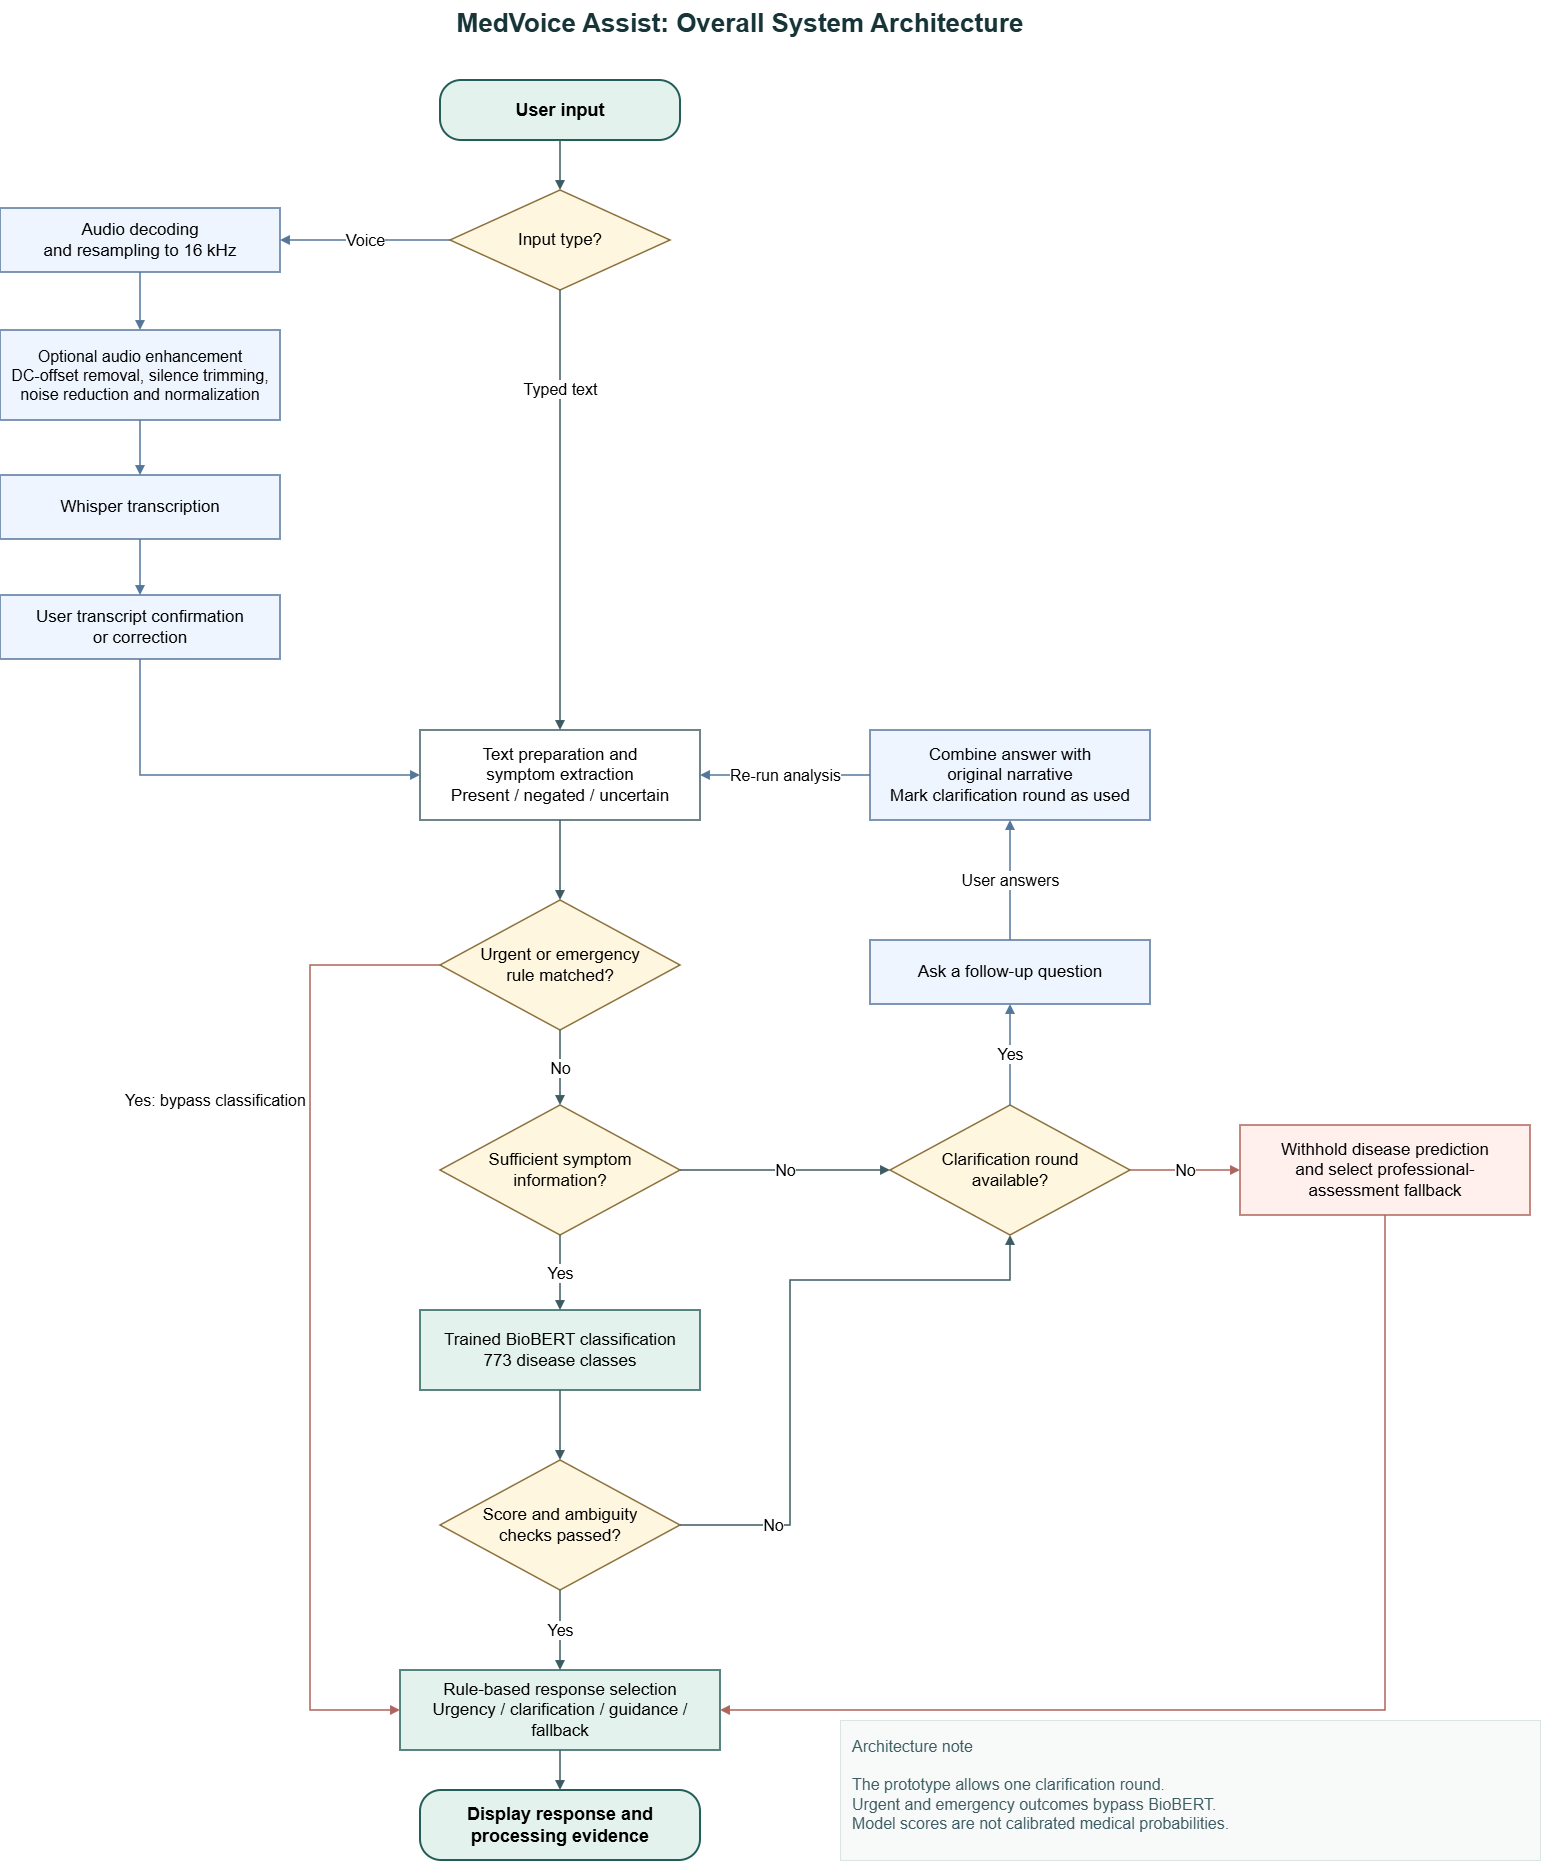

The diagram above was exported from draw.io. Its source (the exported page's mxGraphModel, read from the mxfile embedded in the PNG):
<mxGraphModel dx="2580" dy="1840" grid="1" gridSize="10" guides="1" tooltips="1" connect="1" arrows="1" fold="1" page="1" pageScale="1" pageWidth="850" pageHeight="1100" math="0" shadow="0">
  <root>
    <mxCell id="0" />
    <mxCell id="1" parent="0" />
    <mxCell id="P7fUOAxIo7haZq0lT4uE-1" parent="1" style="text;html=1;align=center;verticalAlign=middle;whiteSpace=wrap;rounded=0;fontFamily=Arial;fontSize=26;fontStyle=1;fontColor=#173538;" value="MedVoice Assist: Overall System Architecture" vertex="1">
      <mxGeometry height="45" width="1200" x="300" y="20" as="geometry" />
    </mxCell>
    <mxCell id="P7fUOAxIo7haZq0lT4uE-2" parent="1" style="rounded=1;arcSize=35;whiteSpace=wrap;html=1;fillColor=#e3f2ed;strokeColor=#245e59;strokeWidth=2;fontFamily=Arial;fontSize=18;fontStyle=1;" value="User input" vertex="1">
      <mxGeometry height="60" width="240" x="600" y="100" as="geometry" />
    </mxCell>
    <mxCell id="P7fUOAxIo7haZq0lT4uE-3" parent="1" style="rhombus;whiteSpace=wrap;html=1;fillColor=#fff6df;strokeColor=#8c713d;strokeWidth=1.5;fontFamily=Arial;fontSize=17;" value="Input type?" vertex="1">
      <mxGeometry height="100" width="220" x="610" y="210" as="geometry" />
    </mxCell>
    <mxCell id="P7fUOAxIo7haZq0lT4uE-4" parent="1" style="rounded=0;whiteSpace=wrap;html=1;fillColor=#eef5ff;strokeColor=#54769a;strokeWidth=1.5;fontFamily=Arial;fontSize=17;spacing=12;" value="Audio decoding&lt;br&gt;and resampling to 16 kHz" vertex="1">
      <mxGeometry height="64" width="280" x="160" y="228" as="geometry" />
    </mxCell>
    <mxCell id="P7fUOAxIo7haZq0lT4uE-5" parent="1" style="rounded=0;whiteSpace=wrap;html=1;fillColor=#eef5ff;strokeColor=#54769a;strokeWidth=1.5;fontFamily=Arial;fontSize=16;spacing=10;" value="Optional audio enhancement&lt;br&gt;DC-offset removal, silence trimming,&lt;br&gt;noise reduction and normalization" vertex="1">
      <mxGeometry height="90" width="280" x="160" y="350" as="geometry" />
    </mxCell>
    <mxCell id="P7fUOAxIo7haZq0lT4uE-6" parent="1" style="rounded=0;whiteSpace=wrap;html=1;fillColor=#eef5ff;strokeColor=#54769a;strokeWidth=1.5;fontFamily=Arial;fontSize=17;" value="Whisper transcription" vertex="1">
      <mxGeometry height="64" width="280" x="160" y="495" as="geometry" />
    </mxCell>
    <mxCell id="P7fUOAxIo7haZq0lT4uE-7" parent="1" style="rounded=0;whiteSpace=wrap;html=1;fillColor=#eef5ff;strokeColor=#54769a;strokeWidth=1.5;fontFamily=Arial;fontSize=17;spacing=12;" value="User transcript confirmation&lt;br&gt;or correction" vertex="1">
      <mxGeometry height="64" width="280" x="160" y="615" as="geometry" />
    </mxCell>
    <mxCell id="P7fUOAxIo7haZq0lT4uE-8" parent="1" style="rounded=0;whiteSpace=wrap;html=1;fillColor=#ffffff;strokeColor=#3c5c62;strokeWidth=1.5;fontFamily=Arial;fontSize=17;spacing=10;" value="Text preparation and&lt;br&gt;symptom extraction&lt;br&gt;Present / negated / uncertain" vertex="1">
      <mxGeometry height="90" width="280" x="580" y="750" as="geometry" />
    </mxCell>
    <mxCell id="P7fUOAxIo7haZq0lT4uE-9" parent="1" style="rhombus;whiteSpace=wrap;html=1;fillColor=#fff6df;strokeColor=#8c713d;strokeWidth=1.5;fontFamily=Arial;fontSize=17;" value="Urgent or emergency&lt;br&gt;rule matched?" vertex="1">
      <mxGeometry height="130" width="240" x="600" y="920" as="geometry" />
    </mxCell>
    <mxCell id="P7fUOAxIo7haZq0lT4uE-10" parent="1" style="rhombus;whiteSpace=wrap;html=1;fillColor=#fff6df;strokeColor=#8c713d;strokeWidth=1.5;fontFamily=Arial;fontSize=17;" value="Sufficient symptom&lt;br&gt;information?" vertex="1">
      <mxGeometry height="130" width="240" x="600" y="1125" as="geometry" />
    </mxCell>
    <mxCell id="P7fUOAxIo7haZq0lT4uE-11" parent="1" style="rounded=0;whiteSpace=wrap;html=1;fillColor=#e3f2ed;strokeColor=#245e59;strokeWidth=1.5;fontFamily=Arial;fontSize=17;spacing=10;" value="Trained BioBERT classification&lt;br&gt;773 disease classes" vertex="1">
      <mxGeometry height="80" width="280" x="580" y="1330" as="geometry" />
    </mxCell>
    <mxCell id="P7fUOAxIo7haZq0lT4uE-12" parent="1" style="rhombus;whiteSpace=wrap;html=1;fillColor=#fff6df;strokeColor=#8c713d;strokeWidth=1.5;fontFamily=Arial;fontSize=17;" value="Score and ambiguity&lt;br&gt;checks passed?" vertex="1">
      <mxGeometry height="130" width="240" x="600" y="1480" as="geometry" />
    </mxCell>
    <mxCell id="P7fUOAxIo7haZq0lT4uE-13" parent="1" style="rhombus;whiteSpace=wrap;html=1;fillColor=#fff6df;strokeColor=#8c713d;strokeWidth=1.5;fontFamily=Arial;fontSize=17;" value="Clarification round&lt;br&gt;available?" vertex="1">
      <mxGeometry height="130" width="240" x="1050" y="1125" as="geometry" />
    </mxCell>
    <mxCell id="P7fUOAxIo7haZq0lT4uE-14" parent="1" style="rounded=0;whiteSpace=wrap;html=1;fillColor=#eef5ff;strokeColor=#54769a;strokeWidth=1.5;fontFamily=Arial;fontSize=17;" value="Ask a follow-up question" vertex="1">
      <mxGeometry height="64" width="280" x="1030" y="960" as="geometry" />
    </mxCell>
    <mxCell id="P7fUOAxIo7haZq0lT4uE-15" parent="1" style="rounded=0;whiteSpace=wrap;html=1;fillColor=#eef5ff;strokeColor=#54769a;strokeWidth=1.5;fontFamily=Arial;fontSize=17;spacing=10;" value="Combine answer with&lt;br&gt;original narrative&lt;br&gt;Mark clarification round as used" vertex="1">
      <mxGeometry height="90" width="280" x="1030" y="750" as="geometry" />
    </mxCell>
    <mxCell id="P7fUOAxIo7haZq0lT4uE-16" parent="1" style="rounded=0;whiteSpace=wrap;html=1;fillColor=#fff0ed;strokeColor=#ad655b;strokeWidth=1.5;fontFamily=Arial;fontSize=17;spacing=10;" value="Withhold disease prediction&lt;br&gt;and select professional-&lt;br&gt;assessment fallback" vertex="1">
      <mxGeometry height="90" width="290" x="1400" y="1145" as="geometry" />
    </mxCell>
    <mxCell id="P7fUOAxIo7haZq0lT4uE-17" parent="1" style="rounded=0;whiteSpace=wrap;html=1;fillColor=#e3f2ed;strokeColor=#245e59;strokeWidth=1.5;fontFamily=Arial;fontSize=17;spacing=10;" value="Rule-based response selection&lt;br&gt;Urgency / clarification / guidance / fallback" vertex="1">
      <mxGeometry height="80" width="320" x="560" y="1690" as="geometry" />
    </mxCell>
    <mxCell id="P7fUOAxIo7haZq0lT4uE-18" parent="1" style="rounded=1;arcSize=30;whiteSpace=wrap;html=1;fillColor=#e3f2ed;strokeColor=#245e59;strokeWidth=2;fontFamily=Arial;fontSize=18;fontStyle=1;spacing=10;" value="Display response and&lt;br&gt;processing evidence" vertex="1">
      <mxGeometry height="70" width="280" x="580" y="1810" as="geometry" />
    </mxCell>
    <mxCell id="P7fUOAxIo7haZq0lT4uE-19" parent="1" style="text;html=1;whiteSpace=wrap;align=left;verticalAlign=top;spacing=12;fillColor=#f8faf9;strokeColor=#dbe5e2;rounded=0;fontFamily=Arial;fontSize=16;fontColor=#3c5c62;" value="Architecture note&lt;br&gt;&lt;br&gt;The prototype allows one clarification round.&lt;br&gt;Urgent and emergency outcomes bypass BioBERT.&lt;br&gt;Model scores are not calibrated medical probabilities." vertex="1">
      <mxGeometry height="140" width="700" x="1000" y="1740" as="geometry" />
    </mxCell>
    <mxCell id="P7fUOAxIo7haZq0lT4uE-20" edge="1" parent="1" source="P7fUOAxIo7haZq0lT4uE-2" style="edgeStyle=orthogonalEdgeStyle;rounded=0;html=1;endArrow=block;endFill=1;strokeColor=#3c5c62;strokeWidth=1.5;fontFamily=Arial;fontSize=16;exitX=0.5;exitY=1;entryX=0.5;entryY=0;" target="P7fUOAxIo7haZq0lT4uE-3">
      <mxGeometry relative="1" as="geometry" />
    </mxCell>
    <mxCell id="P7fUOAxIo7haZq0lT4uE-21" edge="1" parent="1" source="P7fUOAxIo7haZq0lT4uE-3" style="edgeStyle=orthogonalEdgeStyle;rounded=0;html=1;endArrow=block;endFill=1;strokeColor=#54769a;strokeWidth=1.5;fontFamily=Arial;fontSize=16;labelBackgroundColor=#ffffff;exitX=0;exitY=0.5;entryX=1;entryY=0.5;" target="P7fUOAxIo7haZq0lT4uE-4" value="Voice">
      <mxGeometry relative="1" as="geometry" />
    </mxCell>
    <mxCell id="P7fUOAxIo7haZq0lT4uE-22" edge="1" parent="1" source="P7fUOAxIo7haZq0lT4uE-3" style="edgeStyle=orthogonalEdgeStyle;rounded=0;html=1;endArrow=block;endFill=1;strokeColor=#3c5c62;strokeWidth=1.5;fontFamily=Arial;fontSize=16;labelBackgroundColor=#ffffff;exitX=0.5;exitY=1;entryX=0.5;entryY=0;" target="P7fUOAxIo7haZq0lT4uE-8" value="Typed text">
      <mxGeometry relative="1" x="-0.55" as="geometry" />
    </mxCell>
    <mxCell id="P7fUOAxIo7haZq0lT4uE-23" edge="1" parent="1" source="P7fUOAxIo7haZq0lT4uE-4" style="edgeStyle=orthogonalEdgeStyle;rounded=0;html=1;endArrow=block;endFill=1;strokeColor=#54769a;strokeWidth=1.5;exitX=0.5;exitY=1;entryX=0.5;entryY=0;" target="P7fUOAxIo7haZq0lT4uE-5">
      <mxGeometry relative="1" as="geometry" />
    </mxCell>
    <mxCell id="P7fUOAxIo7haZq0lT4uE-24" edge="1" parent="1" source="P7fUOAxIo7haZq0lT4uE-5" style="edgeStyle=orthogonalEdgeStyle;rounded=0;html=1;endArrow=block;endFill=1;strokeColor=#54769a;strokeWidth=1.5;exitX=0.5;exitY=1;entryX=0.5;entryY=0;" target="P7fUOAxIo7haZq0lT4uE-6">
      <mxGeometry relative="1" as="geometry" />
    </mxCell>
    <mxCell id="P7fUOAxIo7haZq0lT4uE-25" edge="1" parent="1" source="P7fUOAxIo7haZq0lT4uE-6" style="edgeStyle=orthogonalEdgeStyle;rounded=0;html=1;endArrow=block;endFill=1;strokeColor=#54769a;strokeWidth=1.5;exitX=0.5;exitY=1;entryX=0.5;entryY=0;" target="P7fUOAxIo7haZq0lT4uE-7">
      <mxGeometry relative="1" as="geometry" />
    </mxCell>
    <mxCell id="P7fUOAxIo7haZq0lT4uE-26" edge="1" parent="1" source="P7fUOAxIo7haZq0lT4uE-7" style="edgeStyle=orthogonalEdgeStyle;rounded=0;html=1;endArrow=block;endFill=1;strokeColor=#54769a;strokeWidth=1.5;exitX=0.5;exitY=1;entryX=0;entryY=0.5;" target="P7fUOAxIo7haZq0lT4uE-8">
      <mxGeometry relative="1" as="geometry">
        <Array as="points">
          <mxPoint x="300" y="795" />
        </Array>
      </mxGeometry>
    </mxCell>
    <mxCell id="P7fUOAxIo7haZq0lT4uE-27" edge="1" parent="1" source="P7fUOAxIo7haZq0lT4uE-8" style="edgeStyle=orthogonalEdgeStyle;rounded=0;html=1;endArrow=block;endFill=1;strokeColor=#3c5c62;strokeWidth=1.5;exitX=0.5;exitY=1;entryX=0.5;entryY=0;" target="P7fUOAxIo7haZq0lT4uE-9">
      <mxGeometry relative="1" as="geometry" />
    </mxCell>
    <mxCell id="P7fUOAxIo7haZq0lT4uE-28" edge="1" parent="1" source="P7fUOAxIo7haZq0lT4uE-9" style="edgeStyle=orthogonalEdgeStyle;rounded=0;html=1;endArrow=block;endFill=1;strokeColor=#ad655b;strokeWidth=1.5;fontFamily=Arial;fontSize=16;labelBackgroundColor=#ffffff;exitX=0;exitY=0.5;entryX=0;entryY=0.5;" target="P7fUOAxIo7haZq0lT4uE-17" value="Yes: bypass classification">
      <mxGeometry relative="1" x="-0.45" as="geometry">
        <mxPoint x="-95" as="offset" />
        <Array as="points">
          <mxPoint x="470" y="985" />
          <mxPoint x="470" y="1730" />
        </Array>
      </mxGeometry>
    </mxCell>
    <mxCell id="P7fUOAxIo7haZq0lT4uE-29" edge="1" parent="1" source="P7fUOAxIo7haZq0lT4uE-9" style="edgeStyle=orthogonalEdgeStyle;rounded=0;html=1;endArrow=block;endFill=1;strokeColor=#3c5c62;strokeWidth=1.5;fontFamily=Arial;fontSize=16;labelBackgroundColor=#ffffff;exitX=0.5;exitY=1;entryX=0.5;entryY=0;" target="P7fUOAxIo7haZq0lT4uE-10" value="No">
      <mxGeometry relative="1" as="geometry" />
    </mxCell>
    <mxCell id="P7fUOAxIo7haZq0lT4uE-30" edge="1" parent="1" source="P7fUOAxIo7haZq0lT4uE-10" style="edgeStyle=orthogonalEdgeStyle;rounded=0;html=1;endArrow=block;endFill=1;strokeColor=#3c5c62;strokeWidth=1.5;fontFamily=Arial;fontSize=16;labelBackgroundColor=#ffffff;exitX=0.5;exitY=1;entryX=0.5;entryY=0;" target="P7fUOAxIo7haZq0lT4uE-11" value="Yes">
      <mxGeometry relative="1" as="geometry" />
    </mxCell>
    <mxCell id="P7fUOAxIo7haZq0lT4uE-31" edge="1" parent="1" source="P7fUOAxIo7haZq0lT4uE-10" style="edgeStyle=orthogonalEdgeStyle;rounded=0;html=1;endArrow=block;endFill=1;strokeColor=#3c5c62;strokeWidth=1.5;fontFamily=Arial;fontSize=16;labelBackgroundColor=#ffffff;exitX=1;exitY=0.5;entryX=0;entryY=0.5;" target="P7fUOAxIo7haZq0lT4uE-13" value="No">
      <mxGeometry relative="1" as="geometry" />
    </mxCell>
    <mxCell id="P7fUOAxIo7haZq0lT4uE-32" edge="1" parent="1" source="P7fUOAxIo7haZq0lT4uE-11" style="edgeStyle=orthogonalEdgeStyle;rounded=0;html=1;endArrow=block;endFill=1;strokeColor=#3c5c62;strokeWidth=1.5;exitX=0.5;exitY=1;entryX=0.5;entryY=0;" target="P7fUOAxIo7haZq0lT4uE-12">
      <mxGeometry relative="1" as="geometry" />
    </mxCell>
    <mxCell id="P7fUOAxIo7haZq0lT4uE-33" edge="1" parent="1" source="P7fUOAxIo7haZq0lT4uE-12" style="edgeStyle=orthogonalEdgeStyle;rounded=0;html=1;endArrow=block;endFill=1;strokeColor=#3c5c62;strokeWidth=1.5;fontFamily=Arial;fontSize=16;labelBackgroundColor=#ffffff;exitX=0.5;exitY=1;entryX=0.5;entryY=0;" target="P7fUOAxIo7haZq0lT4uE-17" value="Yes">
      <mxGeometry relative="1" as="geometry" />
    </mxCell>
    <mxCell id="P7fUOAxIo7haZq0lT4uE-34" edge="1" parent="1" source="P7fUOAxIo7haZq0lT4uE-12" style="edgeStyle=orthogonalEdgeStyle;rounded=0;html=1;endArrow=block;endFill=1;strokeColor=#3c5c62;strokeWidth=1.5;fontFamily=Arial;fontSize=16;labelBackgroundColor=#ffffff;exitX=1;exitY=0.5;entryX=0.5;entryY=1;" target="P7fUOAxIo7haZq0lT4uE-13" value="No">
      <mxGeometry relative="1" x="-0.7" as="geometry">
        <Array as="points">
          <mxPoint x="950" y="1545" />
          <mxPoint x="950" y="1300" />
          <mxPoint x="1170" y="1300" />
        </Array>
      </mxGeometry>
    </mxCell>
    <mxCell id="P7fUOAxIo7haZq0lT4uE-35" edge="1" parent="1" source="P7fUOAxIo7haZq0lT4uE-13" style="edgeStyle=orthogonalEdgeStyle;rounded=0;html=1;endArrow=block;endFill=1;strokeColor=#54769a;strokeWidth=1.5;fontFamily=Arial;fontSize=16;labelBackgroundColor=#ffffff;exitX=0.5;exitY=0;entryX=0.5;entryY=1;" target="P7fUOAxIo7haZq0lT4uE-14" value="Yes">
      <mxGeometry relative="1" as="geometry" />
    </mxCell>
    <mxCell id="P7fUOAxIo7haZq0lT4uE-36" edge="1" parent="1" source="P7fUOAxIo7haZq0lT4uE-14" style="edgeStyle=orthogonalEdgeStyle;rounded=0;html=1;endArrow=block;endFill=1;strokeColor=#54769a;strokeWidth=1.5;fontFamily=Arial;fontSize=16;labelBackgroundColor=#ffffff;exitX=0.5;exitY=0;entryX=0.5;entryY=1;" target="P7fUOAxIo7haZq0lT4uE-15" value="User answers">
      <mxGeometry relative="1" as="geometry" />
    </mxCell>
    <mxCell id="P7fUOAxIo7haZq0lT4uE-37" edge="1" parent="1" source="P7fUOAxIo7haZq0lT4uE-15" style="edgeStyle=orthogonalEdgeStyle;rounded=0;html=1;endArrow=block;endFill=1;strokeColor=#54769a;strokeWidth=1.5;fontFamily=Arial;fontSize=16;labelBackgroundColor=#ffffff;exitX=0;exitY=0.5;entryX=1;entryY=0.5;" target="P7fUOAxIo7haZq0lT4uE-8" value="Re-run analysis">
      <mxGeometry relative="1" as="geometry" />
    </mxCell>
    <mxCell id="P7fUOAxIo7haZq0lT4uE-38" edge="1" parent="1" source="P7fUOAxIo7haZq0lT4uE-13" style="edgeStyle=orthogonalEdgeStyle;rounded=0;html=1;endArrow=block;endFill=1;strokeColor=#ad655b;strokeWidth=1.5;fontFamily=Arial;fontSize=16;labelBackgroundColor=#ffffff;exitX=1;exitY=0.5;entryX=0;entryY=0.5;" target="P7fUOAxIo7haZq0lT4uE-16" value="No">
      <mxGeometry relative="1" as="geometry" />
    </mxCell>
    <mxCell id="P7fUOAxIo7haZq0lT4uE-39" edge="1" parent="1" source="P7fUOAxIo7haZq0lT4uE-16" style="edgeStyle=orthogonalEdgeStyle;rounded=0;html=1;endArrow=block;endFill=1;strokeColor=#ad655b;strokeWidth=1.5;exitX=0.5;exitY=1;entryX=1;entryY=0.5;" target="P7fUOAxIo7haZq0lT4uE-17">
      <mxGeometry relative="1" as="geometry">
        <Array as="points">
          <mxPoint x="1545" y="1730" />
        </Array>
      </mxGeometry>
    </mxCell>
    <mxCell id="P7fUOAxIo7haZq0lT4uE-40" edge="1" parent="1" source="P7fUOAxIo7haZq0lT4uE-17" style="edgeStyle=orthogonalEdgeStyle;rounded=0;html=1;endArrow=block;endFill=1;strokeColor=#3c5c62;strokeWidth=1.5;exitX=0.5;exitY=1;entryX=0.5;entryY=0;" target="P7fUOAxIo7haZq0lT4uE-18">
      <mxGeometry relative="1" as="geometry" />
    </mxCell>
  </root>
</mxGraphModel>